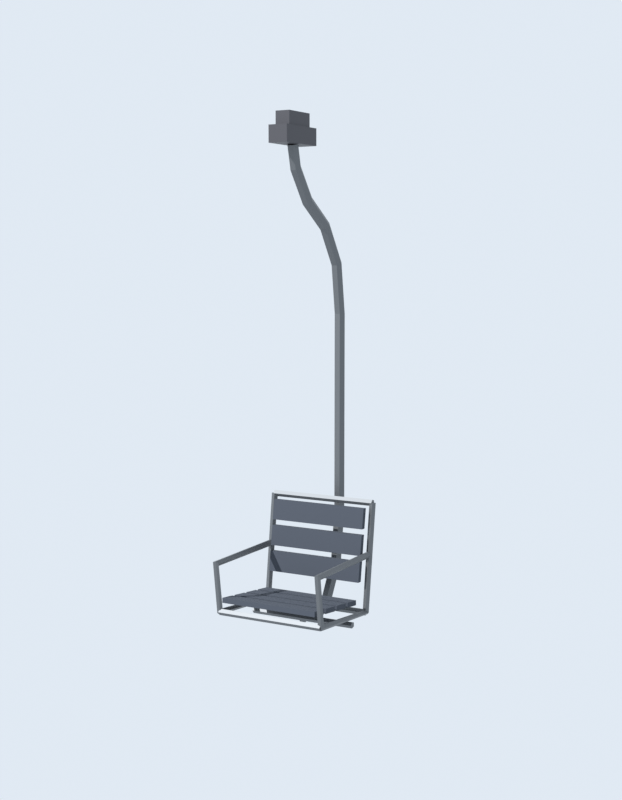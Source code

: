 # Source: chairlift-1.blend  (saved by Blender 5.1.30; exported with 4.5.12 LTS)
import bpy
from mathutils import Matrix  # noqa: F401  (used for matrix-valued properties, if any)

bpy.ops.wm.read_factory_settings(use_empty=True)
scene = bpy.context.scene
scene.name = 'ChairLift1'

# ---- collections
col_preview = bpy.data.collections.new('Preview'); scene.collection.children.link(col_preview)

# ---- materials (node trees are filled in below, after node groups)
mat_frame = bpy.data.materials.new('Frame')
mat_frame.diffuse_color = (0.16, 0.17, 0.18, 1.0)
mat_grip = bpy.data.materials.new('Grip')
mat_grip.diffuse_color = (0.08, 0.08, 0.09, 1.0)
mat_seat = bpy.data.materials.new('Seat')
mat_seat.diffuse_color = (0.05, 0.06, 0.08, 1.0)

# ---- material node trees
mat_frame.use_nodes = True; mat_frame.node_tree.nodes.clear()
_N = mat_frame.node_tree.nodes; _L = mat_frame.node_tree.links
n0 = _N.new('ShaderNodeBsdfPrincipled'); n0.name = 'Principled BSDF'; n0.location = (-200, 100)
n0.inputs[0].default_value = (0.16, 0.17, 0.18, 1.0)
n0.inputs[1].default_value = 0.7
n1 = _N.new('ShaderNodeOutputMaterial'); n1.name = 'Material Output'; n1.location = (200, 100)
_L.new(n0.outputs[0], n1.inputs[0])
n1.is_active_output = True
mat_grip.use_nodes = True; mat_grip.node_tree.nodes.clear()
_N = mat_grip.node_tree.nodes; _L = mat_grip.node_tree.links
n0 = _N.new('ShaderNodeBsdfPrincipled'); n0.name = 'Principled BSDF'; n0.location = (-200, 100)
n0.inputs[0].default_value = (0.08, 0.08, 0.09, 1.0)
n0.inputs[1].default_value = 0.6
n1 = _N.new('ShaderNodeOutputMaterial'); n1.name = 'Material Output'; n1.location = (200, 100)
_L.new(n0.outputs[0], n1.inputs[0])
n1.is_active_output = True
mat_seat.use_nodes = True; mat_seat.node_tree.nodes.clear()
_N = mat_seat.node_tree.nodes; _L = mat_seat.node_tree.links
n0 = _N.new('ShaderNodeBsdfPrincipled'); n0.name = 'Principled BSDF'; n0.location = (-200, 100)
n0.inputs[0].default_value = (0.05, 0.06, 0.08, 1.0)
n0.inputs[2].default_value = 0.85
n1 = _N.new('ShaderNodeOutputMaterial'); n1.name = 'Material Output'; n1.location = (200, 100)
_L.new(n0.outputs[0], n1.inputs[0])
n1.is_active_output = True

# ---- world
world_previewworld = bpy.data.worlds.new('PreviewWorld'); scene.world = world_previewworld
world_previewworld.use_nodes = True; world_previewworld.node_tree.nodes.clear()
_N = world_previewworld.node_tree.nodes; _L = world_previewworld.node_tree.links
n0 = _N.new('ShaderNodeBackground'); n0.name = 'Background'; n0.location = (-200, 100)
n0.inputs[0].default_value = (0.75, 0.82, 0.9, 1.0)
n1 = _N.new('ShaderNodeOutputWorld'); n1.name = 'World Output'; n1.location = (200, 100)
_L.new(n0.outputs[0], n1.inputs[0])
n1.is_active_output = True

# ---- cameras
cam_previewcamera = bpy.data.cameras.new('PreviewCamera')
cam_previewcamera.lens = 60.0

# ---- lights
light_previewsun = bpy.data.lights.new('PreviewSun', 'SUN')
light_previewsun.energy = 4.0

# ---- meshes
me_chair = bpy.data.meshes.new('Chair')
me_chair.from_pydata([(-0.06, -0.16, -0.13), (0.06, -0.16, -0.13), (0.06, 0.16, -0.13), (-0.06, 0.16, -0.13), (-0.06, -0.16, -0.03), (0.06, -0.16, -0.03), (0.06, 0.16, -0.03), (-0.06, 0.16, -0.03), (-0.045, -0.11, -0.03), (0.045, -0.11, -0.03), (0.045, 0.11, -0.03), (-0.045, 0.11, -0.03), (-0.045, -0.11, 0.05), (0.045, -0.11, 0.05), (0.045, 0.11, 0.05), (-0.045, 0.11, 0.05), (0.035, 0.0, -0.13), (0.0175, -0.02953, -0.1368), (-0.0175, -0.02953, -0.1368), (-0.035, -4.176e-18, -0.13), (-0.0175, 0.02953, -0.1232), (0.0175, 0.02953, -0.1232), (0.035, 0.03, -0.26), (0.0175, 0.003065, -0.2739), (-0.0175, 0.003065, -0.2739), (-0.035, 0.03, -0.26), (-0.0175, 0.05693, -0.2461), (0.0175, 0.05693, -0.2461), (0.035, 0.16, -0.44), (0.0175, 0.1389, -0.4618), (-0.0175, 0.1389, -0.4618), (-0.035, 0.16, -0.44), (-0.0175, 0.1811, -0.4182), (0.0175, 0.1811, -0.4182), (0.035, 0.36, -0.58), (0.0175, 0.338, -0.6008), (-0.0175, 0.338, -0.6008), (-0.035, 0.36, -0.58), (-0.0175, 0.382, -0.5592), (0.0175, 0.382, -0.5592), (0.035, 0.5, -0.8), (0.0175, 0.4714, -0.8099), (-0.0175, 0.4714, -0.8099), (-0.035, 0.5, -0.8), (-0.0175, 0.5286, -0.7901), (0.0175, 0.5286, -0.7901), (0.035, 0.54, -1.1), (0.0175, 0.5097, -1.101), (-0.0175, 0.5097, -1.101), (-0.035, 0.54, -1.1), (-0.0175, 0.5703, -1.099), (0.0175, 0.5703, -1.099), (0.035, 0.54, -2.3), (0.0175, 0.5097, -2.299), (-0.0175, 0.5097, -2.299), (-0.035, 0.54, -2.3), (-0.0175, 0.5703, -2.301), (0.0175, 0.5703, -2.301), (0.035, 0.5, -2.62), (0.0175, 0.4709, -2.611), (-0.0175, 0.4709, -2.611), (-0.035, 0.5, -2.62), (-0.0175, 0.5291, -2.629), (0.0175, 0.5291, -2.629), (0.035, 0.38, -2.84), (0.0175, 0.3635, -2.815), (-0.0175, 0.3635, -2.815), (-0.035, 0.38, -2.84), (-0.0175, 0.3965, -2.865), (0.0175, 0.3965, -2.865), (0.035, 0.1, -2.88), (0.0175, 0.09571, -2.85), (-0.0175, 0.09571, -2.85), (-0.035, 0.1, -2.88), (-0.0175, 0.1043, -2.91), (0.0175, 0.1043, -2.91), (0.36, 0.34, -2.2), (0.3462, 0.3211, -2.198), (0.3238, 0.3283, -2.199), (0.3238, 0.3517, -2.201), (0.3462, 0.3589, -2.202), (0.36, 0.26, -2.84), (0.3462, 0.2464, -2.827), (0.3238, 0.2516, -2.832), (0.3238, 0.2684, -2.848), (0.3462, 0.2736, -2.853), (0.36, -0.26, -2.81), (0.3462, -0.2506, -2.793), (0.3238, -0.2542, -2.8), (0.3238, -0.2658, -2.82), (0.3462, -0.2694, -2.827), (0.36, -0.3, -2.52), (0.3462, -0.2905, -2.536), (0.3238, -0.2941, -2.53), (0.3238, -0.3059, -2.51), (0.3462, -0.3095, -2.504), (0.36, 0.28, -2.5), (0.3462, 0.2807, -2.519), (0.3238, 0.2804, -2.512), (0.3238, 0.2796, -2.488), (0.3462, 0.2793, -2.481), (-0.32, 0.34, -2.2), (-0.3338, 0.3211, -2.198), (-0.3562, 0.3283, -2.199), (-0.3562, 0.3517, -2.201), (-0.3338, 0.3589, -2.202), (-0.32, 0.26, -2.84), (-0.3338, 0.2464, -2.827), (-0.3562, 0.2516, -2.832), (-0.3562, 0.2684, -2.848), (-0.3338, 0.2736, -2.853), (-0.32, -0.26, -2.81), (-0.3338, -0.2506, -2.793), (-0.3562, -0.2542, -2.8), (-0.3562, -0.2658, -2.82), (-0.3338, -0.2694, -2.827), (-0.32, -0.3, -2.52), (-0.3338, -0.2905, -2.536), (-0.3562, -0.2941, -2.53), (-0.3562, -0.3059, -2.51), (-0.3338, -0.3095, -2.504), (-0.32, 0.28, -2.5), (-0.3338, 0.2807, -2.519), (-0.3562, 0.2804, -2.512), (-0.3562, 0.2796, -2.488), (-0.3338, 0.2793, -2.481), (-0.34, 0.24, -2.84), (-0.34, 0.2538, -2.859), (-0.34, 0.2762, -2.852), (-0.34, 0.2762, -2.828), (-0.34, 0.2538, -2.821), (0.34, 0.24, -2.84), (0.34, 0.2538, -2.859), (0.34, 0.2762, -2.852), (0.34, 0.2762, -2.828), (0.34, 0.2538, -2.821), (-0.34, -0.28, -2.81), (-0.34, -0.2662, -2.829), (-0.34, -0.2438, -2.822), (-0.34, -0.2438, -2.798), (-0.34, -0.2662, -2.791), (0.34, -0.28, -2.81), (0.34, -0.2662, -2.829), (0.34, -0.2438, -2.822), (0.34, -0.2438, -2.798), (0.34, -0.2662, -2.791), (-0.34, 0.32, -2.2), (-0.34, 0.3338, -2.219), (-0.34, 0.3562, -2.212), (-0.34, 0.3562, -2.188), (-0.34, 0.3338, -2.181), (0.34, 0.32, -2.2), (0.34, 0.3338, -2.219), (0.34, 0.3562, -2.212), (0.34, 0.3562, -2.188), (0.34, 0.3338, -2.181), (-0.34, 0.08, -2.88), (-0.34, 0.09382, -2.899), (-0.34, 0.1162, -2.892), (-0.34, 0.1162, -2.868), (-0.34, 0.09382, -2.861), (0.34, 0.08, -2.88), (0.34, 0.09382, -2.899), (0.34, 0.1162, -2.892), (0.34, 0.1162, -2.868), (0.34, 0.09382, -2.861), (-0.31, -0.28, -2.75), (0.31, -0.28, -2.75), (0.31, -0.18, -2.758), (-0.31, -0.18, -2.758), (-0.31, -0.28, -2.72), (0.31, -0.28, -2.72), (0.31, -0.18, -2.728), (-0.31, -0.18, -2.728), (-0.31, -0.155, -2.76), (0.31, -0.155, -2.76), (0.31, -0.055, -2.768), (-0.31, -0.055, -2.768), (-0.31, -0.155, -2.73), (0.31, -0.155, -2.73), (0.31, -0.055, -2.738), (-0.31, -0.055, -2.738), (-0.31, -0.03, -2.77), (0.31, -0.03, -2.77), (0.31, 0.07, -2.778), (-0.31, 0.07, -2.778), (-0.31, -0.03, -2.74), (0.31, -0.03, -2.74), (0.31, 0.07, -2.748), (-0.31, 0.07, -2.748), (-0.31, 0.095, -2.78), (0.31, 0.095, -2.78), (0.31, 0.195, -2.788), (-0.31, 0.195, -2.788), (-0.31, 0.095, -2.75), (0.31, 0.095, -2.75), (0.31, 0.195, -2.758), (-0.31, 0.195, -2.758), (-0.31, 0.2212, -2.66), (0.31, 0.2212, -2.66), (0.31, 0.2512, -2.66), (-0.31, 0.2512, -2.66), (-0.31, 0.238, -2.54), (0.31, 0.238, -2.54), (0.31, 0.268, -2.54), (-0.31, 0.268, -2.54), (-0.31, 0.2429, -2.505), (0.31, 0.2429, -2.505), (0.31, 0.2729, -2.505), (-0.31, 0.2729, -2.505), (-0.31, 0.2597, -2.385), (0.31, 0.2597, -2.385), (0.31, 0.2897, -2.385), (-0.31, 0.2897, -2.385), (-0.31, 0.2646, -2.35), (0.31, 0.2646, -2.35), (0.31, 0.2946, -2.35), (-0.31, 0.2946, -2.35), (-0.31, 0.2814, -2.23), (0.31, 0.2814, -2.23), (0.31, 0.3114, -2.23), (-0.31, 0.3114, -2.23)], [], [(3, 2, 1, 0), (4, 5, 6, 7), (0, 1, 5, 4), (1, 2, 6, 5), (2, 3, 7, 6), (3, 0, 4, 7), (11, 10, 9, 8), (12, 13, 14, 15), (8, 9, 13, 12), (9, 10, 14, 13), (10, 11, 15, 14), (11, 8, 12, 15), (16, 17, 23, 22), (17, 18, 24, 23), (18, 19, 25, 24), (19, 20, 26, 25), (20, 21, 27, 26), (21, 16, 22, 27), (22, 23, 29, 28), (23, 24, 30, 29), (24, 25, 31, 30), (25, 26, 32, 31), (26, 27, 33, 32), (27, 22, 28, 33), (28, 29, 35, 34), (29, 30, 36, 35), (30, 31, 37, 36), (31, 32, 38, 37), (32, 33, 39, 38), (33, 28, 34, 39), (34, 35, 41, 40), (35, 36, 42, 41), (36, 37, 43, 42), (37, 38, 44, 43), (38, 39, 45, 44), (39, 34, 40, 45), (40, 41, 47, 46), (41, 42, 48, 47), (42, 43, 49, 48), (43, 44, 50, 49), (44, 45, 51, 50), (45, 40, 46, 51), (46, 47, 53, 52), (47, 48, 54, 53), (48, 49, 55, 54), (49, 50, 56, 55), (50, 51, 57, 56), (51, 46, 52, 57), (52, 53, 59, 58), (53, 54, 60, 59), (54, 55, 61, 60), (55, 56, 62, 61), (56, 57, 63, 62), (57, 52, 58, 63), (58, 59, 65, 64), (59, 60, 66, 65), (60, 61, 67, 66), (61, 62, 68, 67), (62, 63, 69, 68), (63, 58, 64, 69), (64, 65, 71, 70), (65, 66, 72, 71), (66, 67, 73, 72), (67, 68, 74, 73), (68, 69, 75, 74), (69, 64, 70, 75), (21, 20, 19, 18, 17, 16), (70, 71, 72, 73, 74, 75), (76, 77, 82, 81), (77, 78, 83, 82), (78, 79, 84, 83), (79, 80, 85, 84), (80, 76, 81, 85), (81, 82, 87, 86), (82, 83, 88, 87), (83, 84, 89, 88), (84, 85, 90, 89), (85, 81, 86, 90), (86, 87, 92, 91), (87, 88, 93, 92), (88, 89, 94, 93), (89, 90, 95, 94), (90, 86, 91, 95), (91, 92, 97, 96), (92, 93, 98, 97), (93, 94, 99, 98), (94, 95, 100, 99), (95, 91, 96, 100), (80, 79, 78, 77, 76), (96, 97, 98, 99, 100), (101, 102, 107, 106), (102, 103, 108, 107), (103, 104, 109, 108), (104, 105, 110, 109), (105, 101, 106, 110), (106, 107, 112, 111), (107, 108, 113, 112), (108, 109, 114, 113), (109, 110, 115, 114), (110, 106, 111, 115), (111, 112, 117, 116), (112, 113, 118, 117), (113, 114, 119, 118), (114, 115, 120, 119), (115, 111, 116, 120), (116, 117, 122, 121), (117, 118, 123, 122), (118, 119, 124, 123), (119, 120, 125, 124), (120, 116, 121, 125), (105, 104, 103, 102, 101), (121, 122, 123, 124, 125), (126, 127, 132, 131), (127, 128, 133, 132), (128, 129, 134, 133), (129, 130, 135, 134), (130, 126, 131, 135), (130, 129, 128, 127, 126), (131, 132, 133, 134, 135), (136, 137, 142, 141), (137, 138, 143, 142), (138, 139, 144, 143), (139, 140, 145, 144), (140, 136, 141, 145), (140, 139, 138, 137, 136), (141, 142, 143, 144, 145), (146, 147, 152, 151), (147, 148, 153, 152), (148, 149, 154, 153), (149, 150, 155, 154), (150, 146, 151, 155), (150, 149, 148, 147, 146), (151, 152, 153, 154, 155), (156, 157, 162, 161), (157, 158, 163, 162), (158, 159, 164, 163), (159, 160, 165, 164), (160, 156, 161, 165), (160, 159, 158, 157, 156), (161, 162, 163, 164, 165), (169, 168, 167, 166), (170, 171, 172, 173), (166, 167, 171, 170), (167, 168, 172, 171), (168, 169, 173, 172), (169, 166, 170, 173), (177, 176, 175, 174), (178, 179, 180, 181), (174, 175, 179, 178), (175, 176, 180, 179), (176, 177, 181, 180), (177, 174, 178, 181), (185, 184, 183, 182), (186, 187, 188, 189), (182, 183, 187, 186), (183, 184, 188, 187), (184, 185, 189, 188), (185, 182, 186, 189), (193, 192, 191, 190), (194, 195, 196, 197), (190, 191, 195, 194), (191, 192, 196, 195), (192, 193, 197, 196), (193, 190, 194, 197), (201, 200, 199, 198), (202, 203, 204, 205), (198, 199, 203, 202), (199, 200, 204, 203), (200, 201, 205, 204), (201, 198, 202, 205), (209, 208, 207, 206), (210, 211, 212, 213), (206, 207, 211, 210), (207, 208, 212, 211), (208, 209, 213, 212), (209, 206, 210, 213), (217, 216, 215, 214), (218, 219, 220, 221), (214, 215, 219, 218), (215, 216, 220, 219), (216, 217, 221, 220), (217, 214, 218, 221)])
me_chair.polygons.foreach_set('material_index', [1, 1, 1, 1, 1, 1, 1, 1, 1, 1, 1, 1, 0, 0, 0, 0, 0, 0, 0, 0, 0, 0, 0, 0, 0, 0, 0, 0, 0, 0, 0, 0, 0, 0, 0, 0, 0, 0, 0, 0, 0, 0, 0, 0, 0, 0, 0, 0, 0, 0, 0, 0, 0, 0, 0, 0, 0, 0, 0, 0, 0, 0, 0, 0, 0, 0, 0, 0, 0, 0, 0, 0, 0, 0, 0, 0, 0, 0, 0, 0, 0, 0, 0, 0, 0, 0, 0, 0, 0, 0, 0, 0, 0, 0, 0, 0, 0, 0, 0, 0, 0, 0, 0, 0, 0, 0, 0, 0, 0, 0, 0, 0, 0, 0, 0, 0, 0, 0, 0, 0, 0, 0, 0, 0, 0, 0, 0, 0, 0, 0, 0, 0, 0, 0, 0, 0, 0, 0, 0, 0, 2, 2, 2, 2, 2, 2, 2, 2, 2, 2, 2, 2, 2, 2, 2, 2, 2, 2, 2, 2, 2, 2, 2, 2, 2, 2, 2, 2, 2, 2, 2, 2, 2, 2, 2, 2, 2, 2, 2, 2, 2, 2])
me_chair.materials.append(mat_frame)
me_chair.materials.append(mat_grip)
me_chair.materials.append(mat_seat)
me_chair.update()

# ---- objects
ob_chairlift1 = bpy.data.objects.new('ChairLift1', None)
ob_chair = bpy.data.objects.new('Chair', me_chair)
ob_previewcamera = bpy.data.objects.new('PreviewCamera', cam_previewcamera)
ob_previewsun = bpy.data.objects.new('PreviewSun', light_previewsun)

# ---- transforms, parenting, visibility, modifiers, constraints
ob_chairlift1.location = (0.0, 0.0, 0.0)
ob_chairlift1.empty_display_size = 0.3
ob_chair.parent = ob_chairlift1
ob_chair.location = (0.0, 0.0, 0.0)
ob_previewcamera.location = (4.0, -6.5, -0.8)
ob_previewcamera.rotation_euler = (1.469, -3.028e-08, 0.5382)
ob_previewsun.location = (0.0, 0.0, 0.0)
ob_previewsun.rotation_euler = (0.8727, 0.0, -0.6109)

# ---- collection membership
scene.collection.objects.link(ob_chairlift1)
scene.collection.objects.link(ob_chair)
col_preview.objects.link(ob_previewcamera)
col_preview.objects.link(ob_previewsun)

# ---- scene / render settings (as saved in the file)
scene.camera = ob_previewcamera
scene.frame_start = 1; scene.frame_end = 250; scene.frame_set(1)
scene.render.engine = 'BLENDER_EEVEE_NEXT'
scene.render.image_settings.exr_codec = 'NONE'
scene.render.resolution_x = 700
scene.render.resolution_y = 900
scene.render.use_bake_clear = False
scene.render.bake_margin = 0
scene.render.bake_bias = 0.0
scene.render.bake_samples = 0
scene.render.simplify_subdivision_render = 0
scene.render.simplify_child_particles_render = 0.0
scene.eevee.use_volume_custom_range = False
scene.eevee.gtao_distance = 0.0
scene.eevee.use_fast_gi = False
scene.view_settings.view_transform = 'Standard'
bpy.context.view_layer.update()
